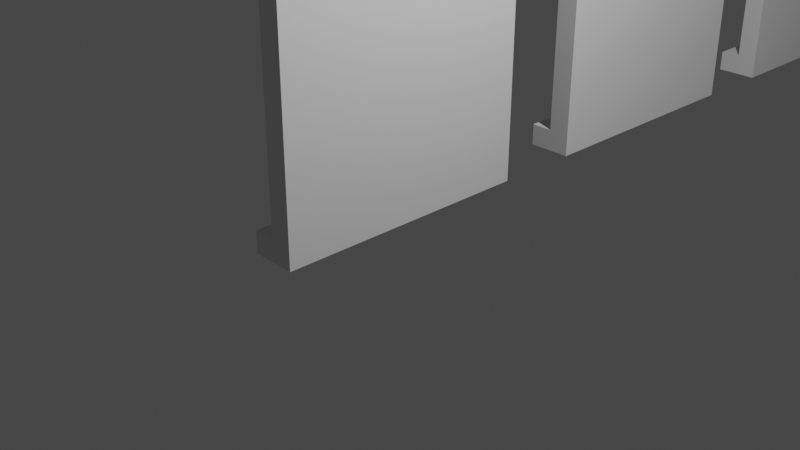 # Source: BuildingAssetsWood.blend  (saved by Blender 3.6.13; exported with 4.5.12 LTS)
import bpy
from mathutils import Matrix  # noqa: F401  (used for matrix-valued properties, if any)

bpy.ops.wm.read_factory_settings(use_empty=True)
scene = bpy.context.scene
scene.name = 'Scene'

# ---- collections
col_collection = bpy.data.collections.new('Collection'); scene.collection.children.link(col_collection)
col_blockout = bpy.data.collections.new('Blockout'); scene.collection.children.link(col_blockout)

# ---- node groups
ng_auto_smooth = bpy.data.node_groups.new('Auto Smooth', 'GeometryNodeTree')
_s = ng_auto_smooth.interface.new_socket(name='Geometry', in_out='OUTPUT', socket_type='NodeSocketGeometry')
_s = ng_auto_smooth.interface.new_socket(name='Geometry', in_out='INPUT', socket_type='NodeSocketGeometry')
_s = ng_auto_smooth.interface.new_socket(name='Angle', in_out='INPUT', socket_type='NodeSocketFloat')
_s.subtype = 'ANGLE'
_s.min_value = 0.0
_s.max_value = 3.142
ng_auto_smooth.is_modifier = True
_N = ng_auto_smooth.nodes; _L = ng_auto_smooth.links
n0 = _N.new('NodeGroupOutput'); n0.name = 'Group Output'; n0.location = (480, -100)
n1 = _N.new('NodeGroupInput'); n1.name = 'Group Input'; n1.location = (-420, -300)
n2 = _N.new('NodeGroupInput'); n2.name = 'Group Input.001'; n2.location = (-60, -100)
n3 = _N.new('GeometryNodeSetShadeSmooth'); n3.name = 'Set Shade Smooth'; n3.location = (120, -100)
n3.domain = 'EDGE'
n4 = _N.new('GeometryNodeSetShadeSmooth'); n4.name = 'Set Shade Smooth.001'; n4.location = (300, -100)
n5 = _N.new('GeometryNodeInputMeshEdgeAngle'); n5.name = 'Edge Angle'; n5.location = (-420, -220)
n6 = _N.new('GeometryNodeInputEdgeSmooth'); n6.name = 'Is Edge Smooth'; n6.location = (-60, -160)
n7 = _N.new('GeometryNodeInputShadeSmooth'); n7.name = 'Is Face Smooth'; n7.location = (-240, -340)
n8 = _N.new('FunctionNodeBooleanMath'); n8.name = 'Boolean Math'; n8.location = (-60, -220)
n9 = _N.new('FunctionNodeCompare'); n9.name = 'Compare'; n9.location = (-240, -180)
n9.operation = 'LESS_EQUAL'
_L.new(n5.outputs[0], n9.inputs[0])
_L.new(n4.outputs[0], n0.inputs[0])
_L.new(n1.outputs[1], n9.inputs[1])
_L.new(n9.outputs[0], n8.inputs[0])
_L.new(n7.outputs[0], n8.inputs[1])
_L.new(n2.outputs[0], n3.inputs[0])
_L.new(n6.outputs[0], n3.inputs[1])
_L.new(n3.outputs[0], n4.inputs[0])
_L.new(n8.outputs[0], n3.inputs[2])
n0.is_active_output = True

# ---- world
world_world = bpy.data.worlds.new('World'); scene.world = world_world
world_world.use_nodes = True; world_world.node_tree.nodes.clear()
_N = world_world.node_tree.nodes; _L = world_world.node_tree.links
n0 = _N.new('ShaderNodeOutputWorld'); n0.name = 'World Output'; n0.location = (300, 300)
n1 = _N.new('ShaderNodeBackground'); n1.name = 'Background'; n1.location = (10, 300)
n1.inputs[0].default_value = (0.05088, 0.05088, 0.05088, 1.0)
_L.new(n1.outputs[0], n0.inputs[0])
n0.is_active_output = True
world_world.color = (0.05088, 0.05088, 0.05088)
world_world.use_sun_shadow = False
world_world.sun_shadow_jitter_overblur = 0.0

# ---- cameras
cam_camera = bpy.data.cameras.new('Camera')
cam_camera.clip_end = 100.0
cam_camera.ortho_scale = 7.314

# ---- lights
light_light = bpy.data.lights.new('Light', 'POINT')
light_light.transmission_factor = 0.0
light_light.energy = 1000.0
light_light.shadow_soft_size = 0.1
light_light.shadow_maximum_resolution = 0.006
light_light.use_absolute_resolution = True

# ---- meshes
me_cube_001 = bpy.data.meshes.new('Cube.001')
me_cube_001.from_pydata([(-0.125, -1.5, -1.5), (-0.125, -1.5, 1.5), (-0.125, 1.5, -1.5), (-0.125, 1.5, 1.5), (0.125, -1.5, -1.5), (0.125, -1.5, 1.5), (0.125, 1.5, -1.5), (0.125, 1.5, 1.5)], [], [(0, 1, 3, 2), (2, 3, 7, 6), (6, 7, 5, 4), (4, 5, 1, 0), (2, 6, 4, 0), (7, 3, 1, 5)])
_uv = me_cube_001.uv_layers.new(name='UVMap')
_uv.uv.foreach_set('vector', [0.375, 0.0, 0.625, 0.0, 0.625, 0.25, 0.375, 0.25, 0.375, 0.25, 0.625, 0.25, 0.625, 0.5, 0.375, 0.5, 0.375, 0.5, 0.625, 0.5, 0.625, 0.75, 0.375, 0.75, 0.375, 0.75, 0.625, 0.75, 0.625, 1.0, 0.375, 1.0, 0.125, 0.5, 0.375, 0.5, 0.375, 0.75, 0.125, 0.75, 0.625, 0.5, 0.875, 0.5, 0.875, 0.75, 0.625, 0.75])
me_cube_001.update()
me_cube_002 = bpy.data.meshes.new('Cube.002')
me_cube_002.from_pydata([(-0.125, -1.5, -1.5), (-0.125, -1.5, 1.5), (-0.125, 1.5, -1.5), (-0.125, 1.5, 1.5), (0.125, -1.5, -1.5), (0.125, -1.5, 1.5), (0.125, 1.5, -1.5), (0.125, 1.5, 1.5)], [], [(0, 1, 3, 2), (2, 3, 7, 6), (6, 7, 5, 4), (4, 5, 1, 0), (2, 6, 4, 0), (7, 3, 1, 5)])
_uv = me_cube_002.uv_layers.new(name='UVMap')
_uv.uv.foreach_set('vector', [0.375, 0.0, 0.625, 0.0, 0.625, 0.25, 0.375, 0.25, 0.375, 0.25, 0.625, 0.25, 0.625, 0.5, 0.375, 0.5, 0.375, 0.5, 0.625, 0.5, 0.625, 0.75, 0.375, 0.75, 0.375, 0.75, 0.625, 0.75, 0.625, 1.0, 0.375, 1.0, 0.125, 0.5, 0.375, 0.5, 0.375, 0.75, 0.125, 0.75, 0.625, 0.5, 0.875, 0.5, 0.875, 0.75, 0.625, 0.75])
me_cube_002.update()
me_cube_003 = bpy.data.meshes.new('Cube.003')
me_cube_003.from_pydata([(-0.125, -1.5, -1.5), (-0.125, -1.5, 1.5), (0.125, -1.5, -1.5), (0.125, -1.5, 1.5), (-0.125, -0.987, -1.5), (-0.125, -0.987, 1.5), (0.125, -0.987, -1.5), (0.125, -0.987, 1.5), (-0.125, -1.5, 1.0), (0.125, -1.5, 1.0), (0.125, -0.987, -0.25), (0.125, -1.5, -0.25), (-0.125, 0.0, 1.5), (0.125, 0.0, 1.5), (-0.125, 0.0, 1.0), (0.125, 0.0, 1.0), (0.125, -1.5, 0.1667), (0.125, -1.5, -0.6667), (0.125, -0.987, 0.1667), (0.125, -0.987, -0.6667), (-0.125, -0.987, 0.1667), (-0.125, -0.987, -0.6667), (-0.125, -1.5, -0.6667), (-0.125, -1.5, 0.1667), (0.125, -0.987, 0.1667), (0.125, 0.0, 1.0), (0.125, -0.987, 1.5), (0.125, -1.5, 1.0), (0.125, -0.9387, 0.4242), (0.125, -0.7985, 0.6565), (0.125, -0.5801, 0.8408), (0.125, -0.305, 0.9592), (-0.125, 0.0, 1.0), (-0.125, -0.987, 0.1667), (-0.125, -1.5, 1.0), (-0.125, -0.987, 1.5), (-0.125, -0.305, 0.9592), (-0.125, -0.5801, 0.8408), (-0.125, -0.7985, 0.6565), (-0.125, -0.9387, 0.4242), (-0.125, -0.987, -0.25), (-0.125, -1.5, -0.25), (0.125, -1.5, -1.083), (0.125, -0.987, -1.083), (-0.125, -0.987, -1.083), (-0.125, -1.5, -1.083)], [], [(15, 13, 7, 26, 25), (9, 3, 1, 8), (4, 6, 2, 0), (7, 5, 1, 3), (13, 12, 5, 7), (44, 43, 6, 4), (18, 24, 27, 9, 16), (23, 8, 34, 33, 20), (20, 18, 10, 40), (27, 26, 7, 3, 9), (16, 9, 8, 23), (32, 35, 5, 12, 14), (8, 1, 5, 35, 34), (43, 19, 17, 42), (10, 18, 16, 11), (42, 17, 22, 45), (11, 16, 23, 41), (45, 22, 21, 44), (41, 23, 20, 40), (14, 15, 25, 32), (40, 10, 19, 21), (24, 28, 29, 30, 31, 25, 26, 27), (32, 36, 37, 38, 39, 33, 34, 35), (24, 33, 39, 28), (28, 39, 38, 29), (29, 38, 37, 30), (30, 37, 36, 31), (31, 36, 32, 25), (33, 24, 18, 20), (22, 41, 40, 21), (17, 11, 41, 22), (19, 10, 11, 17), (0, 45, 44, 4), (2, 42, 45, 0), (6, 43, 42, 2), (21, 19, 43, 44)])
me_cube_003.polygons.foreach_set('use_smooth', [True] * 36)
_uv = me_cube_003.uv_layers.new(name='UVMap')
_uv.uv.foreach_set('vector', [0.6, 0.625, 0.625, 0.625, 0.625, 0.6667, 0.625, 0.6667, 0.6, 0.625, 0.6, 0.75, 0.625, 0.75, 0.625, 1.0, 0.6, 1.0, 0.125, 0.6667, 0.375, 0.6667, 0.375, 0.75, 0.125, 0.75, 0.625, 0.6667, 0.875, 0.6667, 0.875, 0.75, 0.625, 0.75, 0.625, 0.625, 0.875, 0.625, 0.875, 0.6667, 0.625, 0.6667, 0.4125, 0.08333, 0.4125, 0.6667, 0.375, 0.6667, 0.375, 0.08333, 0.525, 0.6667, 0.525, 0.6667, 0.6, 0.75, 0.6, 0.75, 0.525, 0.75, 0.525, 0.0, 0.6, 0.0, 0.6, 8.133e-06, 0.525, 0.08333, 0.525, 0.08333, 0.525, 0.08333, 0.525, 0.6667, 0.4875, 0.6667, 0.4875, 0.08333, 0.6, 0.75, 0.625, 0.6667, 0.625, 0.6667, 0.625, 0.75, 0.6, 0.75, 0.525, 0.75, 0.6, 0.75, 0.6, 1.0, 0.525, 1.0, 0.6, 0.125, 0.625, 0.08333, 0.625, 0.08333, 0.625, 0.125, 0.6, 0.125, 0.6, 0.0, 0.625, 0.0, 0.625, 0.08333, 0.625, 0.08333, 0.6, 8.136e-06, 0.4125, 0.6667, 0.45, 0.6667, 0.45, 0.75, 0.4125, 0.75, 0.4875, 0.6667, 0.525, 0.6667, 0.525, 0.75, 0.4875, 0.75, 0.4125, 0.75, 0.45, 0.75, 0.45, 1.0, 0.4125, 1.0, 0.4875, 0.75, 0.525, 0.75, 0.525, 1.0, 0.4875, 1.0, 0.4125, 0.0, 0.45, 0.0, 0.45, 0.08333, 0.4125, 0.08333, 0.4875, 0.0, 0.525, 0.0, 0.525, 0.08333, 0.4875, 0.08333, 0.6, 0.125, 0.6, 0.625, 0.6, 0.625, 0.6, 0.125, 0.4875, 0.08333, 0.4875, 0.6667, 0.45, 0.6667, 0.45, 0.08333, 0.525, 0.6667, 0.5482, 0.6667, 0.5691, 0.6667, 0.5857, 0.6667, 0.5963, 0.6667, 0.6, 0.6667, 0.625, 0.6667, 0.6, 0.75, 0.6, 0.125, 0.6, 0.1121, 0.6, 0.1005, 0.6, 0.09129, 0.6, 0.08537, 0.6, 0.08333, 0.6, 8.133e-06, 0.625, 0.08333, 0.525, 0.6667, 0.525, 0.08333, 0.5482, 0.08333, 0.5482, 0.6667, 0.5482, 0.6667, 0.5482, 0.08333, 0.5691, 0.08333, 0.5691, 0.6667, 0.5691, 0.6667, 0.5691, 0.08333, 0.6, 0.1005, 0.6, 0.6495, 0.6, 0.6495, 0.6, 0.1005, 0.6, 0.1121, 0.6, 0.6379, 0.6, 0.6379, 0.6, 0.1121, 0.6, 0.125, 0.6, 0.625, 0.525, 0.08333, 0.525, 0.6667, 0.525, 0.6667, 0.525, 0.08333, 0.45, 0.0, 0.4875, 0.0, 0.4875, 0.08333, 0.45, 0.08333, 0.45, 0.75, 0.4875, 0.75, 0.4875, 1.0, 0.45, 1.0, 0.45, 0.6667, 0.4875, 0.6667, 0.4875, 0.75, 0.45, 0.75, 0.375, 0.0, 0.4125, 0.0, 0.4125, 0.08333, 0.375, 0.08333, 0.375, 0.75, 0.4125, 0.75, 0.4125, 1.0, 0.375, 1.0, 0.375, 0.6667, 0.4125, 0.6667, 0.4125, 0.75, 0.375, 0.75, 0.45, 0.08333, 0.45, 0.6667, 0.4125, 0.6667, 0.4125, 0.08333])
me_cube_003.update()
me_cube_005 = bpy.data.meshes.new('Cube.005')
me_cube_005.from_pydata([(0.125, -0.987, 0.1617), (0.125, -0.9387, 0.4192), (-0.125, -0.987, 0.1617), (-0.125, -0.9387, 0.4192), (-0.125, -0.7985, 0.6515), (-0.125, -0.5801, 0.8359), (0.125, -0.7985, 0.6515), (0.125, -0.5801, 0.8359), (0.125, -0.305, 0.9542), (0.125, 2.51e-08, 0.995), (-0.125, -0.305, 0.9542), (-0.125, 2.51e-08, 0.995), (-0.125, -0.987, -1.505), (0.125, -0.987, -1.505), (-0.125, -0.987, -1.088), (-0.125, -0.987, -0.6717), (0.125, -0.987, -1.088), (0.125, -0.987, -0.6717), (0.125, -0.987, -0.255), (-0.125, -0.987, -0.255), (0.125, -0.8625, 0.1501), (0.125, -0.8219, 0.3747), (-0.125, -0.8625, 0.1501), (-0.125, -0.8219, 0.3747), (-0.125, -0.7034, 0.5704), (-0.125, -0.5144, 0.7295), (0.125, -0.7034, 0.5704), (0.125, -0.5144, 0.7295), (0.125, -0.2717, 0.8337), (0.125, 2.51e-08, 0.8711), (-0.125, -0.2717, 0.8337), (-0.125, 2.51e-08, 0.8711), (0.125, -0.862, -1.505), (-0.125, -0.862, -1.505), (-0.125, -0.862, -1.088), (-0.125, -0.862, -0.6717), (0.125, -0.862, -1.088), (0.125, -0.862, -0.6717), (0.125, -0.862, -0.255), (-0.125, -0.862, -0.255), (0.125, -1.111, 0.1733), (0.125, -1.055, 0.4637), (-0.125, -1.111, 0.1733), (-0.125, -1.055, 0.4637), (-0.125, -0.8936, 0.7326), (-0.125, -0.6459, 0.9422), (0.125, -0.8936, 0.7326), (0.125, -0.6459, 0.9422), (0.125, -0.3383, 1.075), (0.125, 2.51e-08, 1.119), (-0.125, -0.3383, 1.075), (-0.125, 2.51e-08, 1.119), (0.125, -1.112, -1.505), (-0.125, -1.112, -1.505), (-0.125, -1.112, -1.088), (-0.125, -1.112, -0.6717), (0.125, -1.112, -1.088), (0.125, -1.112, -0.6717), (0.125, -1.112, -0.255), (-0.125, -1.112, -0.255), (0.125, 0.987, 0.1617), (0.125, 0.9387, 0.4192), (-0.125, 0.987, 0.1617), (-0.125, 0.9387, 0.4192), (-0.125, 0.7985, 0.6515), (-0.125, 0.5801, 0.8359), (0.125, 0.7985, 0.6515), (0.125, 0.5801, 0.8359), (0.125, 0.305, 0.9542), (-0.125, 0.305, 0.9542), (-0.125, 0.987, -1.505), (0.125, 0.987, -1.505), (-0.125, 0.987, -1.088), (-0.125, 0.987, -0.6717), (0.125, 0.987, -1.088), (0.125, 0.987, -0.6717), (0.125, 0.987, -0.255), (-0.125, 0.987, -0.255), (0.125, 0.8625, 0.1501), (0.125, 0.8219, 0.3747), (-0.125, 0.8625, 0.1501), (-0.125, 0.8219, 0.3747), (-0.125, 0.7034, 0.5704), (-0.125, 0.5144, 0.7295), (0.125, 0.7034, 0.5704), (0.125, 0.5144, 0.7295), (0.125, 0.2717, 0.8337), (-0.125, 0.2717, 0.8337), (0.125, 0.862, -1.505), (-0.125, 0.862, -1.505), (-0.125, 0.862, -1.088), (-0.125, 0.862, -0.6717), (0.125, 0.862, -1.088), (0.125, 0.862, -0.6717), (0.125, 0.862, -0.255), (-0.125, 0.862, -0.255), (0.125, 1.111, 0.1733), (0.125, 1.055, 0.4637), (-0.125, 1.111, 0.1733), (-0.125, 1.055, 0.4637), (-0.125, 0.8936, 0.7326), (-0.125, 0.6459, 0.9422), (0.125, 0.8936, 0.7326), (0.125, 0.6459, 0.9422), (0.125, 0.3383, 1.075), (-0.125, 0.3383, 1.075), (0.125, 1.112, -1.505), (-0.125, 1.112, -1.505), (-0.125, 1.112, -1.088), (-0.125, 1.112, -0.6717), (0.125, 1.112, -1.088), (0.125, 1.112, -0.6717), (0.125, 1.112, -0.255), (-0.125, 1.112, -0.255)], [], [(0, 1, 41, 40), (17, 18, 58, 57), (1, 6, 46, 41), (10, 5, 45, 50), (16, 17, 57, 56), (11, 10, 50, 51), (13, 16, 56, 52), (5, 4, 44, 45), (2, 19, 59, 42), (20, 22, 23, 21), (21, 23, 24, 26), (26, 24, 25, 27), (27, 25, 30, 28), (28, 30, 31, 29), (34, 36, 32, 33), (35, 37, 36, 34), (39, 38, 37, 35), (22, 20, 38, 39), (12, 14, 34, 33), (15, 19, 39, 35), (3, 4, 24, 23), (14, 15, 35, 34), (9, 8, 28, 29), (0, 18, 38, 20), (19, 2, 22, 39), (4, 5, 25, 24), (16, 13, 32, 36), (10, 11, 31, 30), (17, 16, 36, 37), (5, 10, 30, 25), (6, 1, 21, 26), (18, 17, 37, 38), (1, 0, 20, 21), (7, 6, 26, 27), (13, 12, 33, 32), (8, 7, 27, 28), (2, 3, 23, 22), (40, 41, 43, 42), (41, 46, 44, 43), (46, 47, 45, 44), (47, 48, 50, 45), (48, 49, 51, 50), (54, 53, 52, 56), (55, 54, 56, 57), (59, 55, 57, 58), (42, 59, 58, 40), (6, 7, 47, 46), (12, 13, 52, 53), (7, 8, 48, 47), (3, 2, 42, 43), (14, 12, 53, 54), (19, 15, 55, 59), (4, 3, 43, 44), (15, 14, 54, 55), (8, 9, 49, 48), (18, 0, 40, 58), (60, 96, 97, 61), (75, 111, 112, 76), (61, 97, 102, 66), (69, 105, 101, 65), (74, 110, 111, 75), (11, 51, 105, 69), (71, 106, 110, 74), (65, 101, 100, 64), (62, 98, 113, 77), (78, 79, 81, 80), (79, 84, 82, 81), (84, 85, 83, 82), (85, 86, 87, 83), (86, 29, 31, 87), (90, 89, 88, 92), (91, 90, 92, 93), (95, 91, 93, 94), (80, 95, 94, 78), (70, 89, 90, 72), (73, 91, 95, 77), (63, 81, 82, 64), (72, 90, 91, 73), (9, 29, 86, 68), (60, 78, 94, 76), (77, 95, 80, 62), (64, 82, 83, 65), (74, 92, 88, 71), (69, 87, 31, 11), (75, 93, 92, 74), (65, 83, 87, 69), (66, 84, 79, 61), (76, 94, 93, 75), (61, 79, 78, 60), (67, 85, 84, 66), (71, 88, 89, 70), (68, 86, 85, 67), (62, 80, 81, 63), (96, 98, 99, 97), (97, 99, 100, 102), (102, 100, 101, 103), (103, 101, 105, 104), (104, 105, 51, 49), (108, 110, 106, 107), (109, 111, 110, 108), (113, 112, 111, 109), (98, 96, 112, 113), (66, 102, 103, 67), (70, 107, 106, 71), (67, 103, 104, 68), (63, 99, 98, 62), (72, 108, 107, 70), (77, 113, 109, 73), (64, 100, 99, 63), (73, 109, 108, 72), (68, 104, 49, 9), (76, 112, 96, 60)])
me_cube_005.polygons.foreach_set('use_smooth', [True] * 112)
_uv = me_cube_005.uv_layers.new(name='UVMap')
_uv.uv.foreach_set('vector', [0.525, 0.6667, 0.5482, 0.6667, 0.5482, 0.6667, 0.525, 0.6667, 0.45, 0.6667, 0.4875, 0.6667, 0.4875, 0.6667, 0.45, 0.6667, 0.5482, 0.6667, 0.5691, 0.6667, 0.5691, 0.6667, 0.5482, 0.6667, 0.6, 0.1121, 0.6, 0.1005, 0.6, 0.1005, 0.6, 0.1121, 0.4125, 0.6667, 0.45, 0.6667, 0.45, 0.6667, 0.4125, 0.6667, 0.6, 0.125, 0.6, 0.1121, 0.6, 0.1121, 0.6, 0.125, 0.375, 0.6667, 0.4125, 0.6667, 0.4125, 0.6667, 0.375, 0.6667, 0.6, 0.1005, 0.5691, 0.08333, 0.5691, 0.08333, 0.6, 0.1005, 0.525, 0.08333, 0.4875, 0.08333, 0.4875, 0.08333, 0.525, 0.08333, 0.525, 0.6667, 0.525, 0.08333, 0.5482, 0.08333, 0.5482, 0.6667, 0.5482, 0.6667, 0.5482, 0.08333, 0.5691, 0.08333, 0.5691, 0.6667, 0.5691, 0.6667, 0.5691, 0.08333, 0.6, 0.1005, 0.6, 0.6495, 0.6, 0.6495, 0.6, 0.1005, 0.6, 0.1121, 0.6, 0.6379, 0.6, 0.6379, 0.6, 0.1121, 0.6, 0.125, 0.6, 0.625, 0.4125, 0.08333, 0.4125, 0.6667, 0.375, 0.6667, 0.375, 0.08333, 0.45, 0.08333, 0.45, 0.6667, 0.4125, 0.6667, 0.4125, 0.08333, 0.4875, 0.08333, 0.4875, 0.6667, 0.45, 0.6667, 0.45, 0.08333, 0.525, 0.08333, 0.525, 0.6667, 0.4875, 0.6667, 0.4875, 0.08333, 0.375, 0.08333, 0.4125, 0.08333, 0.4125, 0.08333, 0.375, 0.08333, 0.45, 0.08333, 0.4875, 0.08333, 0.4875, 0.08333, 0.45, 0.08333, 0.5482, 0.08333, 0.5691, 0.08333, 0.5691, 0.08333, 0.5482, 0.08333, 0.4125, 0.08333, 0.45, 0.08333, 0.45, 0.08333, 0.4125, 0.08333, 0.6, 0.625, 0.6, 0.6379, 0.6, 0.6379, 0.6, 0.625, 0.525, 0.6667, 0.4875, 0.6667, 0.4875, 0.6667, 0.525, 0.6667, 0.4875, 0.08333, 0.525, 0.08333, 0.525, 0.08333, 0.4875, 0.08333, 0.5691, 0.08333, 0.6, 0.1005, 0.6, 0.1005, 0.5691, 0.08333, 0.4125, 0.6667, 0.375, 0.6667, 0.375, 0.6667, 0.4125, 0.6667, 0.6, 0.1121, 0.6, 0.125, 0.6, 0.125, 0.6, 0.1121, 0.45, 0.6667, 0.4125, 0.6667, 0.4125, 0.6667, 0.45, 0.6667, 0.6, 0.1005, 0.6, 0.1121, 0.6, 0.1121, 0.6, 0.1005, 0.5691, 0.6667, 0.5482, 0.6667, 0.5482, 0.6667, 0.5691, 0.6667, 0.4875, 0.6667, 0.45, 0.6667, 0.45, 0.6667, 0.4875, 0.6667, 0.5482, 0.6667, 0.525, 0.6667, 0.525, 0.6667, 0.5482, 0.6667, 0.6, 0.6495, 0.5691, 0.6667, 0.5691, 0.6667, 0.6, 0.6495, 0.375, 0.6667, 0.375, 0.08333, 0.375, 0.08333, 0.375, 0.6667, 0.6, 0.6379, 0.6, 0.6495, 0.6, 0.6495, 0.6, 0.6379, 0.525, 0.08333, 0.5482, 0.08333, 0.5482, 0.08333, 0.525, 0.08333, 0.525, 0.6667, 0.5482, 0.6667, 0.5482, 0.08333, 0.525, 0.08333, 0.5482, 0.6667, 0.5691, 0.6667, 0.5691, 0.08333, 0.5482, 0.08333, 0.5691, 0.6667, 0.6, 0.6495, 0.6, 0.1005, 0.5691, 0.08333, 0.6, 0.6495, 0.6, 0.6379, 0.6, 0.1121, 0.6, 0.1005, 0.6, 0.6379, 0.6, 0.625, 0.6, 0.125, 0.6, 0.1121, 0.4125, 0.08333, 0.375, 0.08333, 0.375, 0.6667, 0.4125, 0.6667, 0.45, 0.08333, 0.4125, 0.08333, 0.4125, 0.6667, 0.45, 0.6667, 0.4875, 0.08333, 0.45, 0.08333, 0.45, 0.6667, 0.4875, 0.6667, 0.525, 0.08333, 0.4875, 0.08333, 0.4875, 0.6667, 0.525, 0.6667, 0.5691, 0.6667, 0.6, 0.6495, 0.6, 0.6495, 0.5691, 0.6667, 0.375, 0.08333, 0.375, 0.6667, 0.375, 0.6667, 0.375, 0.08333, 0.6, 0.6495, 0.6, 0.6379, 0.6, 0.6379, 0.6, 0.6495, 0.5482, 0.08333, 0.525, 0.08333, 0.525, 0.08333, 0.5482, 0.08333, 0.4125, 0.08333, 0.375, 0.08333, 0.375, 0.08333, 0.4125, 0.08333, 0.4875, 0.08333, 0.45, 0.08333, 0.45, 0.08333, 0.4875, 0.08333, 0.5691, 0.08333, 0.5482, 0.08333, 0.5482, 0.08333, 0.5691, 0.08333, 0.45, 0.08333, 0.4125, 0.08333, 0.4125, 0.08333, 0.45, 0.08333, 0.6, 0.6379, 0.6, 0.625, 0.6, 0.625, 0.6, 0.6379, 0.4875, 0.6667, 0.525, 0.6667, 0.525, 0.6667, 0.4875, 0.6667, 0.525, 0.6667, 0.525, 0.6667, 0.5482, 0.6667, 0.5482, 0.6667, 0.45, 0.6667, 0.45, 0.6667, 0.4875, 0.6667, 0.4875, 0.6667, 0.5482, 0.6667, 0.5482, 0.6667, 0.5691, 0.6667, 0.5691, 0.6667, 0.6, 0.1121, 0.6, 0.1121, 0.6, 0.1005, 0.6, 0.1005, 0.4125, 0.6667, 0.4125, 0.6667, 0.45, 0.6667, 0.45, 0.6667, 0.6, 0.125, 0.6, 0.125, 0.6, 0.1121, 0.6, 0.1121, 0.375, 0.6667, 0.375, 0.6667, 0.4125, 0.6667, 0.4125, 0.6667, 0.6, 0.1005, 0.6, 0.1005, 0.5691, 0.08333, 0.5691, 0.08333, 0.525, 0.08333, 0.525, 0.08333, 0.4875, 0.08333, 0.4875, 0.08333, 0.525, 0.6667, 0.5482, 0.6667, 0.5482, 0.08333, 0.525, 0.08333, 0.5482, 0.6667, 0.5691, 0.6667, 0.5691, 0.08333, 0.5482, 0.08333, 0.5691, 0.6667, 0.6, 0.6495, 0.6, 0.1005, 0.5691, 0.08333, 0.6, 0.6495, 0.6, 0.6379, 0.6, 0.1121, 0.6, 0.1005, 0.6, 0.6379, 0.6, 0.625, 0.6, 0.125, 0.6, 0.1121, 0.4125, 0.08333, 0.375, 0.08333, 0.375, 0.6667, 0.4125, 0.6667, 0.45, 0.08333, 0.4125, 0.08333, 0.4125, 0.6667, 0.45, 0.6667, 0.4875, 0.08333, 0.45, 0.08333, 0.45, 0.6667, 0.4875, 0.6667, 0.525, 0.08333, 0.4875, 0.08333, 0.4875, 0.6667, 0.525, 0.6667, 0.375, 0.08333, 0.375, 0.08333, 0.4125, 0.08333, 0.4125, 0.08333, 0.45, 0.08333, 0.45, 0.08333, 0.4875, 0.08333, 0.4875, 0.08333, 0.5482, 0.08333, 0.5482, 0.08333, 0.5691, 0.08333, 0.5691, 0.08333, 0.4125, 0.08333, 0.4125, 0.08333, 0.45, 0.08333, 0.45, 0.08333, 0.6, 0.625, 0.6, 0.625, 0.6, 0.6379, 0.6, 0.6379, 0.525, 0.6667, 0.525, 0.6667, 0.4875, 0.6667, 0.4875, 0.6667, 0.4875, 0.08333, 0.4875, 0.08333, 0.525, 0.08333, 0.525, 0.08333, 0.5691, 0.08333, 0.5691, 0.08333, 0.6, 0.1005, 0.6, 0.1005, 0.4125, 0.6667, 0.4125, 0.6667, 0.375, 0.6667, 0.375, 0.6667, 0.6, 0.1121, 0.6, 0.1121, 0.6, 0.125, 0.6, 0.125, 0.45, 0.6667, 0.45, 0.6667, 0.4125, 0.6667, 0.4125, 0.6667, 0.6, 0.1005, 0.6, 0.1005, 0.6, 0.1121, 0.6, 0.1121, 0.5691, 0.6667, 0.5691, 0.6667, 0.5482, 0.6667, 0.5482, 0.6667, 0.4875, 0.6667, 0.4875, 0.6667, 0.45, 0.6667, 0.45, 0.6667, 0.5482, 0.6667, 0.5482, 0.6667, 0.525, 0.6667, 0.525, 0.6667, 0.6, 0.6495, 0.6, 0.6495, 0.5691, 0.6667, 0.5691, 0.6667, 0.375, 0.6667, 0.375, 0.6667, 0.375, 0.08333, 0.375, 0.08333, 0.6, 0.6379, 0.6, 0.6379, 0.6, 0.6495, 0.6, 0.6495, 0.525, 0.08333, 0.525, 0.08333, 0.5482, 0.08333, 0.5482, 0.08333, 0.525, 0.6667, 0.525, 0.08333, 0.5482, 0.08333, 0.5482, 0.6667, 0.5482, 0.6667, 0.5482, 0.08333, 0.5691, 0.08333, 0.5691, 0.6667, 0.5691, 0.6667, 0.5691, 0.08333, 0.6, 0.1005, 0.6, 0.6495, 0.6, 0.6495, 0.6, 0.1005, 0.6, 0.1121, 0.6, 0.6379, 0.6, 0.6379, 0.6, 0.1121, 0.6, 0.125, 0.6, 0.625, 0.4125, 0.08333, 0.4125, 0.6667, 0.375, 0.6667, 0.375, 0.08333, 0.45, 0.08333, 0.45, 0.6667, 0.4125, 0.6667, 0.4125, 0.08333, 0.4875, 0.08333, 0.4875, 0.6667, 0.45, 0.6667, 0.45, 0.08333, 0.525, 0.08333, 0.525, 0.6667, 0.4875, 0.6667, 0.4875, 0.08333, 0.5691, 0.6667, 0.5691, 0.6667, 0.6, 0.6495, 0.6, 0.6495, 0.375, 0.08333, 0.375, 0.08333, 0.375, 0.6667, 0.375, 0.6667, 0.6, 0.6495, 0.6, 0.6495, 0.6, 0.6379, 0.6, 0.6379, 0.5482, 0.08333, 0.5482, 0.08333, 0.525, 0.08333, 0.525, 0.08333, 0.4125, 0.08333, 0.4125, 0.08333, 0.375, 0.08333, 0.375, 0.08333, 0.4875, 0.08333, 0.4875, 0.08333, 0.45, 0.08333, 0.45, 0.08333, 0.5691, 0.08333, 0.5691, 0.08333, 0.5482, 0.08333, 0.5482, 0.08333, 0.45, 0.08333, 0.45, 0.08333, 0.4125, 0.08333, 0.4125, 0.08333, 0.6, 0.6379, 0.6, 0.6379, 0.6, 0.625, 0.6, 0.625, 0.4875, 0.6667, 0.4875, 0.6667, 0.525, 0.6667, 0.525, 0.6667])
me_cube_005.update()
me_cube_006 = bpy.data.meshes.new('Cube.006')
me_cube_006.from_pydata([(-0.125, -1.5, -1.5), (-0.125, -1.5, 1.5), (0.125, -1.5, -1.5), (0.125, -1.5, 1.5), (0.125, 0.0, 1.0), (-0.125, 0.0, 1.0), (-0.125, -0.5, 1.0), (-0.125, -1.0, -1.5), (-0.125, -0.5, 1.5), (0.125, -0.5, 1.0), (0.125, -1.0, -1.5), (0.125, -1.5, 1.0), (-0.125, -1.5, 1.0), (0.125, -0.5, 1.5), (-0.125, 0.0, 1.5), (0.125, 0.0, 1.5)], [], [(9, 13, 3, 11), (11, 3, 1, 12), (7, 10, 2, 0), (13, 8, 1, 3), (15, 14, 8, 13), (7, 6, 9, 10), (10, 9, 11, 2), (4, 15, 13, 9), (12, 1, 8, 6), (2, 11, 12, 0), (6, 8, 14, 5), (0, 12, 6, 7), (4, 9, 6, 5)])
_uv = me_cube_006.uv_layers.new(name='UVMap')
_uv.uv.foreach_set('vector', [0.6, 0.6667, 0.625, 0.6667, 0.625, 0.75, 0.6, 0.75, 0.6, 0.75, 0.625, 0.75, 0.625, 1.0, 0.6, 1.0, 0.125, 0.6667, 0.375, 0.6667, 0.375, 0.75, 0.125, 0.75, 0.625, 0.6667, 0.875, 0.6667, 0.875, 0.75, 0.625, 0.75, 0.625, 0.625, 0.875, 0.625, 0.875, 0.6667, 0.625, 0.6667, 0.375, 0.08333, 0.6, 0.08333, 0.6, 0.6667, 0.375, 0.6667, 0.375, 0.6667, 0.6, 0.6667, 0.6, 0.75, 0.375, 0.75, 0.6, 0.625, 0.625, 0.625, 0.625, 0.6667, 0.6, 0.6667, 0.6, 0.0, 0.625, 0.0, 0.625, 0.08333, 0.6, 0.08333, 0.375, 0.75, 0.6, 0.75, 0.6, 1.0, 0.375, 1.0, 0.6, 0.08333, 0.625, 0.08333, 0.625, 0.125, 0.6, 0.125, 0.375, 0.0, 0.6, 0.0, 0.6, 0.08333, 0.375, 0.08333, 0.6, 0.625, 0.6, 0.6667, 0.6, 0.08333, 0.6, 0.125])
me_cube_006.update()
me_cube_007 = bpy.data.meshes.new('Cube.007')
me_cube_007.from_pydata([(0.125, 0.0, 0.0), (0.125, -0.5, 0.0), (-0.125, 0.0, 0.0), (-0.125, -0.5, 0.0), (0.125, 0.0, 0.125), (0.125, -0.5, 0.125), (-0.125, 0.0, 0.125), (-0.125, -0.5, 0.125), (0.125, 0.0, -0.125), (0.125, -0.5, -0.125), (-0.125, 0.0, -0.125), (-0.125, -0.5, -0.125)], [], [(2, 3, 11, 10), (4, 5, 7, 6), (1, 3, 7, 5), (2, 0, 4, 6), (3, 2, 6, 7), (0, 1, 5, 4), (8, 10, 11, 9), (1, 0, 8, 9), (3, 1, 9, 11), (0, 2, 10, 8)])
_uv = me_cube_007.uv_layers.new(name='UVMap')
_uv.uv.foreach_set('vector', [0.6, 0.125, 0.6, 0.08333, 0.6, 0.08333, 0.6, 0.125, 0.6, 0.625, 0.6, 0.6667, 0.6, 0.08333, 0.6, 0.125, 0.6, 0.6667, 0.6, 0.08333, 0.6, 0.08333, 0.6, 0.6667, 0.6, 0.125, 0.6, 0.625, 0.6, 0.625, 0.6, 0.125, 0.6, 0.08333, 0.6, 0.125, 0.6, 0.125, 0.6, 0.08333, 0.6, 0.625, 0.6, 0.6667, 0.6, 0.6667, 0.6, 0.625, 0.6, 0.625, 0.6, 0.125, 0.6, 0.08333, 0.6, 0.6667, 0.6, 0.6667, 0.6, 0.625, 0.6, 0.625, 0.6, 0.6667, 0.6, 0.08333, 0.6, 0.6667, 0.6, 0.6667, 0.6, 0.08333, 0.6, 0.625, 0.6, 0.125, 0.6, 0.125, 0.6, 0.625])
me_cube_007.update()
me_cube_008 = bpy.data.meshes.new('Cube.008')
me_cube_008.from_pydata([(-0.125, -0.5, 0.875), (-0.125, -1.0, -1.5), (0.125, -0.5, 0.875), (0.125, -1.0, -1.5), (-0.125, -0.3774, 0.875), (-0.125, -0.8774, -1.5), (0.125, -0.3774, 0.875), (0.125, -0.8774, -1.5), (-0.125, -0.6226, 0.875), (-0.125, -1.123, -1.5), (0.125, -0.6226, 0.875), (0.125, -1.123, -1.5)], [], [(1, 3, 11, 9), (5, 4, 6, 7), (3, 1, 5, 7), (0, 2, 6, 4), (2, 3, 7, 6), (1, 0, 4, 5), (9, 11, 10, 8), (2, 0, 8, 10), (3, 2, 10, 11), (0, 1, 9, 8)])
_uv = me_cube_008.uv_layers.new(name='UVMap')
_uv.uv.foreach_set('vector', [0.375, 0.08333, 0.375, 0.6667, 0.375, 0.6667, 0.375, 0.08333, 0.375, 0.08333, 0.6, 0.08333, 0.6, 0.6667, 0.375, 0.6667, 0.375, 0.6667, 0.375, 0.08333, 0.375, 0.08333, 0.375, 0.6667, 0.6, 0.08333, 0.6, 0.6667, 0.6, 0.6667, 0.6, 0.08333, 0.6, 0.6667, 0.375, 0.6667, 0.375, 0.6667, 0.6, 0.6667, 0.375, 0.08333, 0.6, 0.08333, 0.6, 0.08333, 0.375, 0.08333, 0.375, 0.08333, 0.375, 0.6667, 0.6, 0.6667, 0.6, 0.08333, 0.6, 0.6667, 0.6, 0.08333, 0.6, 0.08333, 0.6, 0.6667, 0.375, 0.6667, 0.6, 0.6667, 0.6, 0.6667, 0.375, 0.6667, 0.6, 0.08333, 0.375, 0.08333, 0.375, 0.08333, 0.6, 0.08333])
me_cube_008.update()
me_cube_009 = bpy.data.meshes.new('Cube.009')
me_cube_009.from_pydata([(-0.125, -1.5, -1.5), (-0.125, -1.5, 1.5), (0.125, -1.5, -1.5), (0.125, -1.5, 1.5), (0.125, 0.0, 1.0), (-0.125, 0.0, 1.0), (-0.125, -1.0, 1.0), (-0.125, -1.0, -1.5), (-0.125, -1.0, 1.5), (0.125, -1.0, 1.0), (0.125, -1.0, -1.5), (0.125, -1.5, 1.0), (-0.125, -1.5, 1.0), (0.125, -1.0, 1.5), (-0.125, 0.0, 1.5), (0.125, 0.0, 1.5)], [], [(9, 13, 3, 11), (11, 3, 1, 12), (7, 10, 2, 0), (13, 8, 1, 3), (15, 14, 8, 13), (7, 6, 9, 10), (10, 9, 11, 2), (4, 15, 13, 9), (12, 1, 8, 6), (2, 11, 12, 0), (6, 8, 14, 5), (0, 12, 6, 7), (4, 9, 6, 5)])
_uv = me_cube_009.uv_layers.new(name='UVMap')
_uv.uv.foreach_set('vector', [0.6, 0.6667, 0.625, 0.6667, 0.625, 0.75, 0.6, 0.75, 0.6, 0.75, 0.625, 0.75, 0.625, 1.0, 0.6, 1.0, 0.125, 0.6667, 0.375, 0.6667, 0.375, 0.75, 0.125, 0.75, 0.625, 0.6667, 0.875, 0.6667, 0.875, 0.75, 0.625, 0.75, 0.625, 0.625, 0.875, 0.625, 0.875, 0.6667, 0.625, 0.6667, 0.375, 0.08333, 0.6, 0.08333, 0.6, 0.6667, 0.375, 0.6667, 0.375, 0.6667, 0.6, 0.6667, 0.6, 0.75, 0.375, 0.75, 0.6, 0.625, 0.625, 0.625, 0.625, 0.6667, 0.6, 0.6667, 0.6, 0.0, 0.625, 0.0, 0.625, 0.08333, 0.6, 0.08333, 0.375, 0.75, 0.6, 0.75, 0.6, 1.0, 0.375, 1.0, 0.6, 0.08333, 0.625, 0.08333, 0.625, 0.125, 0.6, 0.125, 0.375, 0.0, 0.6, 0.0, 0.6, 0.08333, 0.375, 0.08333, 0.6, 0.625, 0.6, 0.6667, 0.6, 0.08333, 0.6, 0.125])
me_cube_009.update()
me_cube_012 = bpy.data.meshes.new('Cube.012')
me_cube_012.from_pydata([(0.125, 0.0, 1.125), (0.125, -1.125, 1.125), (-0.125, 0.0, 1.125), (-0.125, -1.125, 1.125), (0.125, 0.0, 0.875), (0.125, -1.125, 0.875), (-0.125, 0.0, 0.875), (-0.125, -1.125, 0.875)], [], [(0, 2, 3, 1), (4, 5, 7, 6), (2, 0, 4, 6), (3, 2, 6, 7), (0, 1, 5, 4), (1, 3, 7, 5)])
_uv = me_cube_012.uv_layers.new(name='UVMap')
_uv.uv.foreach_set('vector', [0.6, 0.625, 0.6, 0.125, 0.6, 0.08333, 0.6, 0.6667, 0.6, 0.625, 0.6, 0.6667, 0.6, 0.08333, 0.6, 0.125, 0.6, 0.125, 0.6, 0.625, 0.6, 0.625, 0.6, 0.125, 0.6, 0.08333, 0.6, 0.125, 0.6, 0.125, 0.6, 0.08333, 0.6, 0.625, 0.6, 0.6667, 0.6, 0.6667, 0.6, 0.625, 0.6, 0.6667, 0.6, 0.08333, 0.6, 0.08333, 0.6, 0.6667])
me_cube_012.update()
me_cube_013 = bpy.data.meshes.new('Cube.013')
me_cube_013.from_pydata([(-0.125, -1.0, 0.875), (-0.125, -1.0, -1.5), (0.125, -1.0, 0.875), (0.125, -1.0, -1.5), (-0.125, -0.875, 0.875), (-0.125, -0.875, -1.5), (0.125, -0.875, 0.875), (0.125, -0.875, -1.5), (-0.125, -1.125, 0.875), (-0.125, -1.125, -1.5), (0.125, -1.125, 0.875), (0.125, -1.125, -1.5)], [], [(3, 2, 10, 11), (5, 4, 6, 7), (3, 1, 5, 7), (0, 2, 6, 4), (2, 3, 7, 6), (1, 0, 4, 5), (9, 11, 10, 8), (0, 1, 9, 8), (1, 3, 11, 9), (2, 0, 8, 10)])
_uv = me_cube_013.uv_layers.new(name='UVMap')
_uv.uv.foreach_set('vector', [0.375, 0.6667, 0.6, 0.6667, 0.6, 0.6667, 0.375, 0.6667, 0.375, 0.08333, 0.6, 0.08333, 0.6, 0.6667, 0.375, 0.6667, 0.375, 0.6667, 0.375, 0.08333, 0.375, 0.08333, 0.375, 0.6667, 0.6, 0.08333, 0.6, 0.6667, 0.6, 0.6667, 0.6, 0.08333, 0.6, 0.6667, 0.375, 0.6667, 0.375, 0.6667, 0.6, 0.6667, 0.375, 0.08333, 0.6, 0.08333, 0.6, 0.08333, 0.375, 0.08333, 0.375, 0.08333, 0.375, 0.6667, 0.6, 0.6667, 0.6, 0.08333, 0.6, 0.08333, 0.375, 0.08333, 0.375, 0.08333, 0.6, 0.08333, 0.375, 0.08333, 0.375, 0.6667, 0.375, 0.6667, 0.375, 0.08333, 0.6, 0.6667, 0.6, 0.08333, 0.6, 0.08333, 0.6, 0.6667])
me_cube_013.update()
me_cube_014 = bpy.data.meshes.new('Cube.014')
me_cube_014.from_pydata([(-0.125, -1.5, -1.5), (-0.125, -1.5, 1.5), (-0.125, 1.5, -1.5), (-0.125, 1.5, 1.5), (0.125, -1.5, -1.5), (0.125, -1.5, 1.5), (0.125, 1.5, -1.5), (0.125, 1.5, 1.5)], [], [(0, 1, 3, 2), (2, 3, 7, 6), (6, 7, 5, 4), (4, 5, 1, 0), (2, 6, 4, 0), (7, 3, 1, 5)])
_uv = me_cube_014.uv_layers.new(name='UVMap')
_uv.uv.foreach_set('vector', [0.375, 0.0, 0.625, 0.0, 0.625, 0.25, 0.375, 0.25, 0.375, 0.25, 0.625, 0.25, 0.625, 0.5, 0.375, 0.5, 0.375, 0.5, 0.625, 0.5, 0.625, 0.75, 0.375, 0.75, 0.375, 0.75, 0.625, 0.75, 0.625, 1.0, 0.375, 1.0, 0.125, 0.5, 0.375, 0.5, 0.375, 0.75, 0.125, 0.75, 0.625, 0.5, 0.875, 0.5, 0.875, 0.75, 0.625, 0.75])
me_cube_014.update()
me_cube_015 = bpy.data.meshes.new('Cube.015')
me_cube_015.from_pydata([(-0.125, -1.5, -0.15), (-0.125, -1.5, 0.15), (-0.125, 1.5, -0.15), (-0.125, 1.5, 0.15), (0.125, -1.5, -0.15), (0.125, -1.5, 0.15), (0.125, 1.5, -0.15), (0.125, 1.5, 0.15)], [], [(0, 1, 3, 2), (2, 3, 7, 6), (6, 7, 5, 4), (4, 5, 1, 0), (2, 6, 4, 0), (7, 3, 1, 5)])
_uv = me_cube_015.uv_layers.new(name='UVMap')
_uv.uv.foreach_set('vector', [0.375, 0.0, 0.625, 0.0, 0.625, 0.25, 0.375, 0.25, 0.375, 0.25, 0.625, 0.25, 0.625, 0.5, 0.375, 0.5, 0.375, 0.5, 0.625, 0.5, 0.625, 0.75, 0.375, 0.75, 0.375, 0.75, 0.625, 0.75, 0.625, 1.0, 0.375, 1.0, 0.125, 0.5, 0.375, 0.5, 0.375, 0.75, 0.125, 0.75, 0.625, 0.5, 0.875, 0.5, 0.875, 0.75, 0.625, 0.75])
me_cube_015.update()
me_cube_016 = bpy.data.meshes.new('Cube.016')
me_cube_016.from_pydata([(-0.125, -1.5, -0.15), (-0.125, -1.5, 0.15), (-0.125, 1.5, -0.15), (-0.125, 1.5, 0.15), (0.125, -1.5, -0.15), (0.125, -1.5, 0.15), (0.125, 1.5, -0.15), (0.125, 1.5, 0.15)], [], [(0, 1, 3, 2), (2, 3, 7, 6), (6, 7, 5, 4), (4, 5, 1, 0), (2, 6, 4, 0), (7, 3, 1, 5)])
_uv = me_cube_016.uv_layers.new(name='UVMap')
_uv.uv.foreach_set('vector', [0.375, 0.0, 0.625, 0.0, 0.625, 0.25, 0.375, 0.25, 0.375, 0.25, 0.625, 0.25, 0.625, 0.5, 0.375, 0.5, 0.375, 0.5, 0.625, 0.5, 0.625, 0.75, 0.375, 0.75, 0.375, 0.75, 0.625, 0.75, 0.625, 1.0, 0.375, 1.0, 0.125, 0.5, 0.375, 0.5, 0.375, 0.75, 0.125, 0.75, 0.625, 0.5, 0.875, 0.5, 0.875, 0.75, 0.625, 0.75])
me_cube_016.update()
me_cube_019 = bpy.data.meshes.new('Cube.019')
me_cube_019.from_pydata([(-0.125, -1.5, -0.15), (-0.125, -1.5, 0.15), (-0.125, 1.5, -0.15), (-0.125, 1.5, 0.15), (0.125, -1.5, -0.15), (0.125, -1.5, 0.15), (0.125, 1.5, -0.15), (0.125, 1.5, 0.15)], [], [(0, 1, 3, 2), (2, 3, 7, 6), (6, 7, 5, 4), (4, 5, 1, 0), (2, 6, 4, 0), (7, 3, 1, 5)])
_uv = me_cube_019.uv_layers.new(name='UVMap')
_uv.uv.foreach_set('vector', [0.375, 0.0, 0.625, 0.0, 0.625, 0.25, 0.375, 0.25, 0.375, 0.25, 0.625, 0.25, 0.625, 0.5, 0.375, 0.5, 0.375, 0.5, 0.625, 0.5, 0.625, 0.75, 0.375, 0.75, 0.375, 0.75, 0.625, 0.75, 0.625, 1.0, 0.375, 1.0, 0.125, 0.5, 0.375, 0.5, 0.375, 0.75, 0.125, 0.75, 0.625, 0.5, 0.875, 0.5, 0.875, 0.75, 0.625, 0.75])
me_cube_019.update()
me_cube_020 = bpy.data.meshes.new('Cube.020')
me_cube_020.from_pydata([(-0.125, -1.5, -0.15), (-0.125, -1.5, 0.15), (-0.125, 1.5, -0.15), (-0.125, 1.5, 0.15), (0.125, -1.5, -0.15), (0.125, -1.5, 0.15), (0.125, 1.5, -0.15), (0.125, 1.5, 0.15)], [], [(0, 1, 3, 2), (2, 3, 7, 6), (6, 7, 5, 4), (4, 5, 1, 0), (2, 6, 4, 0), (7, 3, 1, 5)])
_uv = me_cube_020.uv_layers.new(name='UVMap')
_uv.uv.foreach_set('vector', [0.375, 0.0, 0.625, 0.0, 0.625, 0.25, 0.375, 0.25, 0.375, 0.25, 0.625, 0.25, 0.625, 0.5, 0.375, 0.5, 0.375, 0.5, 0.625, 0.5, 0.625, 0.75, 0.375, 0.75, 0.375, 0.75, 0.625, 0.75, 0.625, 1.0, 0.375, 1.0, 0.125, 0.5, 0.375, 0.5, 0.375, 0.75, 0.125, 0.75, 0.625, 0.5, 0.875, 0.5, 0.875, 0.75, 0.625, 0.75])
me_cube_020.update()
me_cube_021 = bpy.data.meshes.new('Cube.021')
me_cube_021.from_pydata([(-0.125, -1.5, -1.5), (-0.125, -1.5, 1.5), (-0.125, 1.5, -1.5), (-0.125, 1.5, 1.5), (0.125, -1.5, -1.5), (0.125, -1.5, 1.5), (0.125, 1.5, -1.5), (0.125, 1.5, 1.5)], [], [(0, 1, 3, 2), (2, 3, 7, 6), (6, 7, 5, 4), (4, 5, 1, 0), (2, 6, 4, 0), (7, 3, 1, 5)])
_uv = me_cube_021.uv_layers.new(name='UVMap')
_uv.uv.foreach_set('vector', [0.375, 0.0, 0.625, 0.0, 0.625, 0.25, 0.375, 0.25, 0.375, 0.25, 0.625, 0.25, 0.625, 0.5, 0.375, 0.5, 0.375, 0.5, 0.625, 0.5, 0.625, 0.75, 0.375, 0.75, 0.375, 0.75, 0.625, 0.75, 0.625, 1.0, 0.375, 1.0, 0.125, 0.5, 0.375, 0.5, 0.375, 0.75, 0.125, 0.75, 0.625, 0.5, 0.875, 0.5, 0.875, 0.75, 0.625, 0.75])
me_cube_021.update()
me_cube_022 = bpy.data.meshes.new('Cube.022')
me_cube_022.from_pydata([(-0.125, -1.5, -0.15), (-0.125, -1.5, 0.15), (-0.125, 1.5, -0.15), (-0.125, 1.5, 0.15), (0.125, -1.5, -0.15), (0.125, -1.5, 0.15), (0.125, 1.5, -0.15), (0.125, 1.5, 0.15)], [], [(0, 1, 3, 2), (2, 3, 7, 6), (6, 7, 5, 4), (4, 5, 1, 0), (2, 6, 4, 0), (7, 3, 1, 5)])
_uv = me_cube_022.uv_layers.new(name='UVMap')
_uv.uv.foreach_set('vector', [0.375, 0.0, 0.625, 0.0, 0.625, 0.25, 0.375, 0.25, 0.375, 0.25, 0.625, 0.25, 0.625, 0.5, 0.375, 0.5, 0.375, 0.5, 0.625, 0.5, 0.625, 0.75, 0.375, 0.75, 0.375, 0.75, 0.625, 0.75, 0.625, 1.0, 0.375, 1.0, 0.125, 0.5, 0.375, 0.5, 0.375, 0.75, 0.125, 0.75, 0.625, 0.5, 0.875, 0.5, 0.875, 0.75, 0.625, 0.75])
me_cube_022.update()
me_cube_023 = bpy.data.meshes.new('Cube.023')
me_cube_023.from_pydata([(-0.125, -1.5, -0.15), (-0.125, -1.5, 0.15), (-0.125, 1.5, -0.15), (-0.125, 1.5, 0.15), (0.125, -1.5, -0.15), (0.125, -1.5, 0.15), (0.125, 1.5, -0.15), (0.125, 1.5, 0.15)], [], [(0, 1, 3, 2), (2, 3, 7, 6), (6, 7, 5, 4), (4, 5, 1, 0), (2, 6, 4, 0), (7, 3, 1, 5)])
_uv = me_cube_023.uv_layers.new(name='UVMap')
_uv.uv.foreach_set('vector', [0.375, 0.0, 0.625, 0.0, 0.625, 0.25, 0.375, 0.25, 0.375, 0.25, 0.625, 0.25, 0.625, 0.5, 0.375, 0.5, 0.375, 0.5, 0.625, 0.5, 0.625, 0.75, 0.375, 0.75, 0.375, 0.75, 0.625, 0.75, 0.625, 1.0, 0.375, 1.0, 0.125, 0.5, 0.375, 0.5, 0.375, 0.75, 0.125, 0.75, 0.625, 0.5, 0.875, 0.5, 0.875, 0.75, 0.625, 0.75])
me_cube_023.update()
me_cube_024 = bpy.data.meshes.new('Cube.024')
me_cube_024.from_pydata([(-0.125, -1.5, -0.15), (-0.125, -1.5, 0.15), (-0.125, 1.5, -0.15), (-0.125, 1.5, 0.15), (0.125, -1.5, -0.15), (0.125, -1.5, 0.15), (0.125, 1.5, -0.15), (0.125, 1.5, 0.15)], [], [(0, 1, 3, 2), (2, 3, 7, 6), (6, 7, 5, 4), (4, 5, 1, 0), (2, 6, 4, 0), (7, 3, 1, 5)])
_uv = me_cube_024.uv_layers.new(name='UVMap')
_uv.uv.foreach_set('vector', [0.375, 0.0, 0.625, 0.0, 0.625, 0.25, 0.375, 0.25, 0.375, 0.25, 0.625, 0.25, 0.625, 0.5, 0.375, 0.5, 0.375, 0.5, 0.625, 0.5, 0.625, 0.75, 0.375, 0.75, 0.375, 0.75, 0.625, 0.75, 0.625, 1.0, 0.375, 1.0, 0.125, 0.5, 0.375, 0.5, 0.375, 0.75, 0.125, 0.75, 0.625, 0.5, 0.875, 0.5, 0.875, 0.75, 0.625, 0.75])
me_cube_024.update()
me_cube_025 = bpy.data.meshes.new('Cube.025')
me_cube_025.from_pydata([(-0.125, -1.5, -1.5), (-0.125, -1.5, 1.5), (-0.125, 1.5, -1.5), (-0.125, 1.5, 1.5), (0.125, -1.5, -1.5), (0.125, -1.5, 1.5), (0.125, 1.5, -1.5), (0.125, 1.5, 1.5)], [], [(0, 1, 3, 2), (2, 3, 7, 6), (6, 7, 5, 4), (4, 5, 1, 0), (2, 6, 4, 0), (7, 3, 1, 5)])
_uv = me_cube_025.uv_layers.new(name='UVMap')
_uv.uv.foreach_set('vector', [0.375, 0.0, 0.625, 0.0, 0.625, 0.25, 0.375, 0.25, 0.375, 0.25, 0.625, 0.25, 0.625, 0.5, 0.375, 0.5, 0.375, 0.5, 0.625, 0.5, 0.625, 0.75, 0.375, 0.75, 0.375, 0.75, 0.625, 0.75, 0.625, 1.0, 0.375, 1.0, 0.125, 0.5, 0.375, 0.5, 0.375, 0.75, 0.125, 0.75, 0.625, 0.5, 0.875, 0.5, 0.875, 0.75, 0.625, 0.75])
me_cube_025.update()
me_cube_026 = bpy.data.meshes.new('Cube.026')
me_cube_026.from_pydata([(-0.125, -1.5, -0.15), (-0.125, -1.5, 0.15), (-0.125, 1.5, -0.15), (-0.125, 1.5, 0.15), (0.125, -1.5, -0.15), (0.125, -1.5, 0.15), (0.125, 1.5, -0.15), (0.125, 1.5, 0.15)], [], [(0, 1, 3, 2), (2, 3, 7, 6), (6, 7, 5, 4), (4, 5, 1, 0), (2, 6, 4, 0), (7, 3, 1, 5)])
_uv = me_cube_026.uv_layers.new(name='UVMap')
_uv.uv.foreach_set('vector', [0.375, 0.0, 0.625, 0.0, 0.625, 0.25, 0.375, 0.25, 0.375, 0.25, 0.625, 0.25, 0.625, 0.5, 0.375, 0.5, 0.375, 0.5, 0.625, 0.5, 0.625, 0.75, 0.375, 0.75, 0.375, 0.75, 0.625, 0.75, 0.625, 1.0, 0.375, 1.0, 0.125, 0.5, 0.375, 0.5, 0.375, 0.75, 0.125, 0.75, 0.625, 0.5, 0.875, 0.5, 0.875, 0.75, 0.625, 0.75])
me_cube_026.update()
me_cube_027 = bpy.data.meshes.new('Cube.027')
me_cube_027.from_pydata([(-0.125, -1.5, -0.15), (-0.125, -1.5, 0.15), (-0.125, 1.5, -0.15), (-0.125, 1.5, 0.15), (0.125, -1.5, -0.15), (0.125, -1.5, 0.15), (0.125, 1.5, -0.15), (0.125, 1.5, 0.15)], [], [(0, 1, 3, 2), (2, 3, 7, 6), (6, 7, 5, 4), (4, 5, 1, 0), (2, 6, 4, 0), (7, 3, 1, 5)])
_uv = me_cube_027.uv_layers.new(name='UVMap')
_uv.uv.foreach_set('vector', [0.375, 0.0, 0.625, 0.0, 0.625, 0.25, 0.375, 0.25, 0.375, 0.25, 0.625, 0.25, 0.625, 0.5, 0.375, 0.5, 0.375, 0.5, 0.625, 0.5, 0.625, 0.75, 0.375, 0.75, 0.375, 0.75, 0.625, 0.75, 0.625, 1.0, 0.375, 1.0, 0.125, 0.5, 0.375, 0.5, 0.375, 0.75, 0.125, 0.75, 0.625, 0.5, 0.875, 0.5, 0.875, 0.75, 0.625, 0.75])
me_cube_027.update()
me_cube_028 = bpy.data.meshes.new('Cube.028')
me_cube_028.from_pydata([(-0.125, -1.5, -0.15), (-0.125, -1.5, 0.15), (-0.125, 1.5, -0.15), (-0.125, 1.5, 0.15), (0.125, -1.5, -0.15), (0.125, -1.5, 0.15), (0.125, 1.5, -0.15), (0.125, 1.5, 0.15)], [], [(0, 1, 3, 2), (2, 3, 7, 6), (6, 7, 5, 4), (4, 5, 1, 0), (2, 6, 4, 0), (7, 3, 1, 5)])
_uv = me_cube_028.uv_layers.new(name='UVMap')
_uv.uv.foreach_set('vector', [0.375, 0.0, 0.625, 0.0, 0.625, 0.25, 0.375, 0.25, 0.375, 0.25, 0.625, 0.25, 0.625, 0.5, 0.375, 0.5, 0.375, 0.5, 0.625, 0.5, 0.625, 0.75, 0.375, 0.75, 0.375, 0.75, 0.625, 0.75, 0.625, 1.0, 0.375, 1.0, 0.125, 0.5, 0.375, 0.5, 0.375, 0.75, 0.125, 0.75, 0.625, 0.5, 0.875, 0.5, 0.875, 0.75, 0.625, 0.75])
me_cube_028.update()
me_cube_029 = bpy.data.meshes.new('Cube.029')
me_cube_029.from_pydata([(-0.125, -1.5, -0.15), (-0.125, -1.5, 0.15), (-0.125, 1.5, -0.15), (-0.125, 1.5, 0.15), (0.125, -1.5, -0.15), (0.125, -1.5, 0.15), (0.125, 1.5, -0.15), (0.125, 1.5, 0.15)], [], [(0, 1, 3, 2), (2, 3, 7, 6), (6, 7, 5, 4), (4, 5, 1, 0), (2, 6, 4, 0), (7, 3, 1, 5)])
_uv = me_cube_029.uv_layers.new(name='UVMap')
_uv.uv.foreach_set('vector', [0.375, 0.0, 0.625, 0.0, 0.625, 0.25, 0.375, 0.25, 0.375, 0.25, 0.625, 0.25, 0.625, 0.5, 0.375, 0.5, 0.375, 0.5, 0.625, 0.5, 0.625, 0.75, 0.375, 0.75, 0.375, 0.75, 0.625, 0.75, 0.625, 1.0, 0.375, 1.0, 0.125, 0.5, 0.375, 0.5, 0.375, 0.75, 0.125, 0.75, 0.625, 0.5, 0.875, 0.5, 0.875, 0.75, 0.625, 0.75])
me_cube_029.update()
me_cube_030 = bpy.data.meshes.new('Cube.030')
me_cube_030.from_pydata([(-0.125, -1.5, -0.15), (-0.125, -1.5, 0.15), (-0.125, 1.5, -0.15), (-0.125, 1.5, 0.15), (0.125, -1.5, -0.15), (0.125, -1.5, 0.15), (0.125, 1.5, -0.15), (0.125, 1.5, 0.15)], [], [(0, 1, 3, 2), (2, 3, 7, 6), (6, 7, 5, 4), (4, 5, 1, 0), (2, 6, 4, 0), (7, 3, 1, 5)])
_uv = me_cube_030.uv_layers.new(name='UVMap')
_uv.uv.foreach_set('vector', [0.375, 0.0, 0.625, 0.0, 0.625, 0.25, 0.375, 0.25, 0.375, 0.25, 0.625, 0.25, 0.625, 0.5, 0.375, 0.5, 0.375, 0.5, 0.625, 0.5, 0.625, 0.75, 0.375, 0.75, 0.375, 0.75, 0.625, 0.75, 0.625, 1.0, 0.375, 1.0, 0.125, 0.5, 0.375, 0.5, 0.375, 0.75, 0.125, 0.75, 0.625, 0.5, 0.875, 0.5, 0.875, 0.75, 0.625, 0.75])
me_cube_030.update()
me_cube_031 = bpy.data.meshes.new('Cube.031')
me_cube_031.from_pydata([(-0.125, -1.5, -1.5), (-0.125, -1.5, 1.5), (-0.125, 1.5, -1.5), (-0.125, 1.5, 1.5), (0.125, -1.5, -1.5), (0.125, -1.5, 1.5), (0.125, 1.5, -1.5), (0.125, 1.5, 1.5)], [], [(0, 1, 3, 2), (2, 3, 7, 6), (6, 7, 5, 4), (4, 5, 1, 0), (2, 6, 4, 0), (7, 3, 1, 5)])
_uv = me_cube_031.uv_layers.new(name='UVMap')
_uv.uv.foreach_set('vector', [0.375, 0.0, 0.625, 0.0, 0.625, 0.25, 0.375, 0.25, 0.375, 0.25, 0.625, 0.25, 0.625, 0.5, 0.375, 0.5, 0.375, 0.5, 0.625, 0.5, 0.625, 0.75, 0.375, 0.75, 0.375, 0.75, 0.625, 0.75, 0.625, 1.0, 0.375, 1.0, 0.125, 0.5, 0.375, 0.5, 0.375, 0.75, 0.125, 0.75, 0.625, 0.5, 0.875, 0.5, 0.875, 0.75, 0.625, 0.75])
me_cube_031.update()
me_cube_032 = bpy.data.meshes.new('Cube.032')
me_cube_032.from_pydata([(-0.125, -1.5, -0.15), (-0.125, -1.5, 0.15), (-0.125, 1.5, -0.15), (-0.125, 1.5, 0.15), (0.125, -1.5, -0.15), (0.125, -1.5, 0.15), (0.125, 1.5, -0.15), (0.125, 1.5, 0.15)], [], [(0, 1, 3, 2), (2, 3, 7, 6), (6, 7, 5, 4), (4, 5, 1, 0), (2, 6, 4, 0), (7, 3, 1, 5)])
_uv = me_cube_032.uv_layers.new(name='UVMap')
_uv.uv.foreach_set('vector', [0.375, 0.0, 0.625, 0.0, 0.625, 0.25, 0.375, 0.25, 0.375, 0.25, 0.625, 0.25, 0.625, 0.5, 0.375, 0.5, 0.375, 0.5, 0.625, 0.5, 0.625, 0.75, 0.375, 0.75, 0.375, 0.75, 0.625, 0.75, 0.625, 1.0, 0.375, 1.0, 0.125, 0.5, 0.375, 0.5, 0.375, 0.75, 0.125, 0.75, 0.625, 0.5, 0.875, 0.5, 0.875, 0.75, 0.625, 0.75])
me_cube_032.update()
me_cube_033 = bpy.data.meshes.new('Cube.033')
me_cube_033.from_pydata([(-0.125, -1.5, -0.15), (-0.125, -1.5, 0.15), (-0.125, 1.5, -0.15), (-0.125, 1.5, 0.15), (0.125, -1.5, -0.15), (0.125, -1.5, 0.15), (0.125, 1.5, -0.15), (0.125, 1.5, 0.15)], [], [(0, 1, 3, 2), (2, 3, 7, 6), (6, 7, 5, 4), (4, 5, 1, 0), (2, 6, 4, 0), (7, 3, 1, 5)])
_uv = me_cube_033.uv_layers.new(name='UVMap')
_uv.uv.foreach_set('vector', [0.375, 0.0, 0.625, 0.0, 0.625, 0.25, 0.375, 0.25, 0.375, 0.25, 0.625, 0.25, 0.625, 0.5, 0.375, 0.5, 0.375, 0.5, 0.625, 0.5, 0.625, 0.75, 0.375, 0.75, 0.375, 0.75, 0.625, 0.75, 0.625, 1.0, 0.375, 1.0, 0.125, 0.5, 0.375, 0.5, 0.375, 0.75, 0.125, 0.75, 0.625, 0.5, 0.875, 0.5, 0.875, 0.75, 0.625, 0.75])
me_cube_033.update()
me_cube_034 = bpy.data.meshes.new('Cube.034')
me_cube_034.from_pydata([(-0.125, -1.5, -0.15), (-0.125, -1.5, 0.15), (-0.125, 1.5, -0.15), (-0.125, 1.5, 0.15), (0.125, -1.5, -0.15), (0.125, -1.5, 0.15), (0.125, 1.5, -0.15), (0.125, 1.5, 0.15)], [], [(0, 1, 3, 2), (2, 3, 7, 6), (6, 7, 5, 4), (4, 5, 1, 0), (2, 6, 4, 0), (7, 3, 1, 5)])
_uv = me_cube_034.uv_layers.new(name='UVMap')
_uv.uv.foreach_set('vector', [0.375, 0.0, 0.625, 0.0, 0.625, 0.25, 0.375, 0.25, 0.375, 0.25, 0.625, 0.25, 0.625, 0.5, 0.375, 0.5, 0.375, 0.5, 0.625, 0.5, 0.625, 0.75, 0.375, 0.75, 0.375, 0.75, 0.625, 0.75, 0.625, 1.0, 0.375, 1.0, 0.125, 0.5, 0.375, 0.5, 0.375, 0.75, 0.125, 0.75, 0.625, 0.5, 0.875, 0.5, 0.875, 0.75, 0.625, 0.75])
me_cube_034.update()
me_cube_035 = bpy.data.meshes.new('Cube.035')
me_cube_035.from_pydata([(-0.125, -1.5, -0.15), (-0.125, -1.5, 0.15), (-0.125, 1.5, -0.15), (-0.125, 1.5, 0.15), (0.125, -1.5, -0.15), (0.125, -1.5, 0.15), (0.125, 1.5, -0.15), (0.125, 1.5, 0.15)], [], [(0, 1, 3, 2), (2, 3, 7, 6), (6, 7, 5, 4), (4, 5, 1, 0), (2, 6, 4, 0), (7, 3, 1, 5)])
_uv = me_cube_035.uv_layers.new(name='UVMap')
_uv.uv.foreach_set('vector', [0.375, 0.0, 0.625, 0.0, 0.625, 0.25, 0.375, 0.25, 0.375, 0.25, 0.625, 0.25, 0.625, 0.5, 0.375, 0.5, 0.375, 0.5, 0.625, 0.5, 0.625, 0.75, 0.375, 0.75, 0.375, 0.75, 0.625, 0.75, 0.625, 1.0, 0.375, 1.0, 0.125, 0.5, 0.375, 0.5, 0.375, 0.75, 0.125, 0.75, 0.625, 0.5, 0.875, 0.5, 0.875, 0.75, 0.625, 0.75])
me_cube_035.update()

# ---- objects
ob_light = bpy.data.objects.new('Light', light_light)
ob_camera = bpy.data.objects.new('Camera', cam_camera)
ob_wall_01_mesh = bpy.data.objects.new('Wall_01_Mesh', me_cube_001)
ob_wall_window_01 = bpy.data.objects.new('Wall_Window_01', me_cube_002)
ob_wall_door_01_mesh = bpy.data.objects.new('Wall_Door_01_Mesh', me_cube_003)
ob_wall_door_01_frame = bpy.data.objects.new('Wall_Door_01_Frame', me_cube_005)
ob_wall_door_01 = bpy.data.objects.new('Wall_Door_01', None)
ob_wall_window_02_mesh = bpy.data.objects.new('Wall_Window_02_Mesh', me_cube_006)
ob_wall_door_02 = bpy.data.objects.new('Wall_Door_02', None)
ob_wall_window_02_frame_01 = bpy.data.objects.new('Wall_Window_02_Frame_01', me_cube_007)
ob_wall_window_02_frame_02 = bpy.data.objects.new('Wall_Window_02_Frame_02', me_cube_008)
ob_wall_window_03_mesh = bpy.data.objects.new('Wall_Window_03_Mesh', me_cube_009)
ob_wall_door_03 = bpy.data.objects.new('Wall_Door_03', None)
ob_wall_window_03_frame_01 = bpy.data.objects.new('Wall_Window_03_Frame_01', me_cube_012)
ob_wall_window_03_frame_02 = bpy.data.objects.new('Wall_Window_03_Frame_02', me_cube_013)
ob_wall_01 = bpy.data.objects.new('Wall_01', None)
ob_wall_02_mesh = bpy.data.objects.new('Wall_02_Mesh', me_cube_014)
ob_wall_02 = bpy.data.objects.new('Wall_02', None)
ob_wall_01_balken_01 = bpy.data.objects.new('Wall_01_Balken_01', me_cube_015)
ob_wall_01_balken_02 = bpy.data.objects.new('Wall_01_Balken_02', me_cube_016)
ob_wall_02_balken_02 = bpy.data.objects.new('Wall_02_Balken_02', me_cube_019)
ob_wall_02_balken_01 = bpy.data.objects.new('Wall_02_Balken_01', me_cube_020)
ob_wall_03_mesh = bpy.data.objects.new('Wall_03_Mesh', me_cube_021)
ob_wall_03 = bpy.data.objects.new('Wall_03', None)
ob_wall_03_balken_02 = bpy.data.objects.new('Wall_03_Balken_02', me_cube_022)
ob_wall_03_balken_01 = bpy.data.objects.new('Wall_03_Balken_01', me_cube_023)
ob_wall_03_balken_03 = bpy.data.objects.new('Wall_03_Balken_03', me_cube_024)
ob_wall_04_mesh = bpy.data.objects.new('Wall_04_Mesh', me_cube_025)
ob_wall_04 = bpy.data.objects.new('Wall_04', None)
ob_wall_04_balken_02 = bpy.data.objects.new('Wall_04_Balken_02', me_cube_026)
ob_wall_04_balken_01 = bpy.data.objects.new('Wall_04_Balken_01', me_cube_027)
ob_wall_04_balken_03 = bpy.data.objects.new('Wall_04_Balken_03', me_cube_028)
ob_wall_04_balken_04 = bpy.data.objects.new('Wall_04_Balken_04', me_cube_029)
ob_wall_04_balken_05 = bpy.data.objects.new('Wall_04_Balken_05', me_cube_030)
ob_wall_05_mesh = bpy.data.objects.new('Wall_05_Mesh', me_cube_031)
ob_wall_05 = bpy.data.objects.new('Wall_05', None)
ob_wall_05_balken_02 = bpy.data.objects.new('Wall_05_Balken_02', me_cube_032)
ob_wall_05_balken_01 = bpy.data.objects.new('Wall_05_Balken_01', me_cube_033)
ob_wall_05_balken_03 = bpy.data.objects.new('Wall_05_Balken_03', me_cube_034)
ob_wall_05_balken_04 = bpy.data.objects.new('Wall_05_Balken_04', me_cube_035)

# ---- transforms, parenting, visibility, modifiers, constraints
ob_light.location = (4.076, 1.005, 5.904)
ob_light.rotation_euler = (0.6503, 0.05522, 1.866)
ob_light.lock_rotations_4d = False
ob_light.empty_display_type = 'ARROWS'
ob_light.color = (0.0, 0.0, 0.0, 0.0)
ob_light.lineart.crease_threshold = 0.0
ob_camera.location = (7.359, -6.926, 4.958)
ob_camera.rotation_euler = (1.109, 0.0, 0.8149)
ob_camera.lock_rotations_4d = False
ob_camera.empty_display_type = 'ARROWS'
ob_camera.color = (0.0, 0.0, 0.0, 0.0)
ob_camera.display_type = 'WIRE'
ob_camera.lineart.crease_threshold = 0.0
ob_wall_01_mesh.parent = ob_wall_01
ob_wall_01_mesh.matrix_parent_inverse = Matrix(((1.0, -0.0, -0.0, -0.125), (-0.0, 1.0, 0.0, 1.5), (-0.0, -0.0, 1.0, -0.0), (-0.0, 0.0, -0.0, 1.0)))
ob_wall_01_mesh.location = (0.0, 0.0, 1.5)
ob_wall_window_01.location = (0.0, 22.0, 1.5)
ob_wall_door_01_mesh.parent = ob_wall_door_01
ob_wall_door_01_mesh.matrix_parent_inverse = Matrix(((1.0, -0.0, 0.0, -0.125), (-0.0, 1.0, -0.0, -6.5), (0.0, -0.0, 1.0, -0.0), (-0.0, 0.0, -0.0, 1.0)))
ob_wall_door_01_mesh.location = (0.0, 8.0, 1.5)
_m = ob_wall_door_01_mesh.modifiers.new('Mirror', 'MIRROR')
_m.use_axis = (False, True, False)
_m.use_clip = True
_m = ob_wall_door_01_mesh.modifiers.new('Auto Smooth', 'NODES')
_m.node_group = ng_auto_smooth
_gi = [s.identifier for s in ng_auto_smooth.interface.items_tree if s.item_type == 'SOCKET' and s.in_out == 'INPUT']
_m[_gi[1]] = 0.5236  # Angle
ob_wall_door_01_frame.parent = ob_wall_door_01
ob_wall_door_01_frame.matrix_parent_inverse = Matrix(((1.0, -0.0, 0.0, -0.125), (-0.0, 1.0, -0.0, -6.5), (0.0, -0.0, 1.0, -0.0), (-0.0, 0.0, -0.0, 1.0)))
ob_wall_door_01_frame.location = (0.0, 8.0, 1.505)
ob_wall_door_01_frame.scale = (2.0, 1.0, 1.0)
_m = ob_wall_door_01_frame.modifiers.new('Auto Smooth', 'NODES')
_m.node_group = ng_auto_smooth
_gi = [s.identifier for s in ng_auto_smooth.interface.items_tree if s.item_type == 'SOCKET' and s.in_out == 'INPUT']
_m[_gi[1]] = 0.5236  # Angle
ob_wall_door_01.location = (0.125, 24.5, 0.0)
ob_wall_window_02_mesh.parent = ob_wall_door_02
ob_wall_window_02_mesh.matrix_parent_inverse = Matrix(((1.0, -0.0, 0.0, -0.125), (-0.0, 1.0, -0.0, -10.5), (0.0, -0.0, 1.0, -0.0), (-0.0, 0.0, -0.0, 1.0)))
ob_wall_window_02_mesh.location = (0.0, 12.0, 1.5)
_m = ob_wall_window_02_mesh.modifiers.new('Mirror', 'MIRROR')
_m.use_axis = (False, True, False)
ob_wall_door_02.location = (0.125, 28.5, 0.0)
ob_wall_window_02_frame_01.parent = ob_wall_door_02
ob_wall_window_02_frame_01.matrix_parent_inverse = Matrix(((1.0, -0.0, 0.0, -0.125), (-0.0, 1.0, -0.0, -10.5), (0.0, -0.0, 1.0, -0.0), (-0.0, 0.0, -0.0, 1.0)))
ob_wall_window_02_frame_01.location = (0.0, 12.0, 2.5)
ob_wall_window_02_frame_01.scale = (2.0, 1.5, 1.0)
_m = ob_wall_window_02_frame_01.modifiers.new('Mirror', 'MIRROR')
_m.use_axis = (False, True, False)
ob_wall_window_02_frame_02.parent = ob_wall_door_02
ob_wall_window_02_frame_02.matrix_parent_inverse = Matrix(((1.0, -0.0, 0.0, -0.125), (-0.0, 1.0, -0.0, -10.5), (0.0, -0.0, 1.0, -0.0), (-0.0, 0.0, -0.0, 1.0)))
ob_wall_window_02_frame_02.location = (0.0, 12.0, 1.5)
ob_wall_window_02_frame_02.scale = (2.0, 1.0, 1.0)
_m = ob_wall_window_02_frame_02.modifiers.new('Mirror', 'MIRROR')
_m.use_axis = (False, True, False)
ob_wall_window_03_mesh.parent = ob_wall_door_03
ob_wall_window_03_mesh.matrix_parent_inverse = Matrix(((1.0, -0.0, 0.0, -0.125), (-0.0, 1.0, -0.0, -10.5), (0.0, -0.0, 1.0, -0.0), (-0.0, 0.0, -0.0, 1.0)))
ob_wall_window_03_mesh.location = (0.0, 12.0, 1.5)
_m = ob_wall_window_03_mesh.modifiers.new('Mirror', 'MIRROR')
_m.use_axis = (False, True, False)
ob_wall_door_03.location = (0.125, 32.5, 0.0)
ob_wall_window_03_frame_01.parent = ob_wall_door_03
ob_wall_window_03_frame_01.matrix_parent_inverse = Matrix(((1.0, -0.0, 0.0, -0.125), (-0.0, 1.0, -0.0, -10.5), (0.0, -0.0, 1.0, -0.0), (-0.0, 0.0, -0.0, 1.0)))
ob_wall_window_03_frame_01.location = (0.0, 12.0, 1.5)
ob_wall_window_03_frame_01.scale = (2.0, 1.111, 1.0)
_m = ob_wall_window_03_frame_01.modifiers.new('Mirror', 'MIRROR')
_m.use_axis = (False, True, False)
ob_wall_window_03_frame_02.parent = ob_wall_door_03
ob_wall_window_03_frame_02.matrix_parent_inverse = Matrix(((1.0, -0.0, 0.0, -0.125), (-0.0, 1.0, -0.0, -10.5), (0.0, -0.0, 1.0, -0.0), (-0.0, 0.0, -0.0, 1.0)))
ob_wall_window_03_frame_02.location = (0.0, 12.0, 1.5)
ob_wall_window_03_frame_02.scale = (2.0, 1.0, 1.0)
_m = ob_wall_window_03_frame_02.modifiers.new('Mirror', 'MIRROR')
_m.use_axis = (False, True, False)
ob_wall_01.location = (0.125, -1.5, 0.0)
ob_wall_02_mesh.parent = ob_wall_02
ob_wall_02_mesh.matrix_parent_inverse = Matrix(((1.0, -0.0, -0.0, -0.125), (-0.0, 1.0, 0.0, 1.5), (-0.0, -0.0, 1.0, -0.0), (-0.0, 0.0, -0.0, 1.0)))
ob_wall_02_mesh.location = (0.0, 0.0, 1.5)
ob_wall_02.location = (0.125, 2.5, 0.0)
ob_wall_01_balken_01.parent = ob_wall_01
ob_wall_01_balken_01.matrix_parent_inverse = Matrix(((1.0, -0.0, -0.0, -0.125), (-0.0, 1.0, 0.0, 1.5), (-0.0, -0.0, 1.0, -0.0), (-0.0, 0.0, -0.0, 1.0)))
ob_wall_01_balken_01.location = (-0.25, 0.0, 2.875)
ob_wall_01_balken_01.scale = (1.0, 1.0, 0.8333)
ob_wall_01_balken_02.parent = ob_wall_01
ob_wall_01_balken_02.matrix_parent_inverse = Matrix(((1.0, -0.0, -0.0, -0.125), (-0.0, 1.0, 0.0, 1.5), (-0.0, -0.0, 1.0, -0.0), (-0.0, 0.0, -0.0, 1.0)))
ob_wall_01_balken_02.location = (-0.25, 0.0, 0.125)
ob_wall_01_balken_02.scale = (1.0, 1.0, 0.8333)
ob_wall_02_balken_02.parent = ob_wall_02
ob_wall_02_balken_02.matrix_parent_inverse = Matrix(((1.0, -0.0, 0.0, -0.125), (-0.0, 1.0, -0.0, -2.5), (0.0, -0.0, 1.0, -0.0), (-0.0, 0.0, -0.0, 1.0)))
ob_wall_02_balken_02.location = (-0.25, 4.0, 0.125)
ob_wall_02_balken_02.scale = (1.0, 1.0, 0.8333)
ob_wall_02_balken_01.parent = ob_wall_02
ob_wall_02_balken_01.matrix_parent_inverse = Matrix(((1.0, -0.0, 0.0, -0.125), (-0.0, 1.0, -0.0, -2.5), (0.0, -0.0, 1.0, -0.0), (-0.0, 0.0, -0.0, 1.0)))
ob_wall_02_balken_01.location = (-0.25, 4.0, 2.875)
ob_wall_02_balken_01.scale = (1.0, 1.0, 0.8333)
ob_wall_03_mesh.parent = ob_wall_03
ob_wall_03_mesh.matrix_parent_inverse = Matrix(((1.0, -0.0, -0.0, -0.125), (-0.0, 1.0, 0.0, 1.5), (-0.0, -0.0, 1.0, -0.0), (-0.0, 0.0, -0.0, 1.0)))
ob_wall_03_mesh.location = (0.0, 0.0, 1.5)
ob_wall_03.location = (0.125, 6.5, 0.0)
ob_wall_03_balken_02.parent = ob_wall_03
ob_wall_03_balken_02.matrix_parent_inverse = Matrix(((1.0, -0.0, 0.0, -0.125), (-0.0, 1.0, -0.0, -2.5), (0.0, -0.0, 1.0, -0.0), (-0.0, 0.0, -0.0, 1.0)))
ob_wall_03_balken_02.location = (-0.25, 4.0, 0.125)
ob_wall_03_balken_02.scale = (1.0, 1.0, 0.8333)
ob_wall_03_balken_01.parent = ob_wall_03
ob_wall_03_balken_01.matrix_parent_inverse = Matrix(((1.0, -0.0, 0.0, -0.125), (-0.0, 1.0, -0.0, -2.5), (0.0, -0.0, 1.0, -0.0), (-0.0, 0.0, -0.0, 1.0)))
ob_wall_03_balken_01.location = (-0.25, 4.0, 2.875)
ob_wall_03_balken_01.scale = (1.0, 1.0, 0.8333)
ob_wall_03_balken_03.parent = ob_wall_03
ob_wall_03_balken_03.matrix_parent_inverse = Matrix(((1.0, -0.0, 0.0, -0.125), (-0.0, 1.0, -0.0, -2.5), (0.0, -0.0, 1.0, -0.0), (-0.0, 0.0, -0.0, 1.0)))
ob_wall_03_balken_03.location = (-0.2, 4.0, 1.5)
ob_wall_03_balken_03.rotation_euler = (1.571, 0.0, 0.0)
ob_wall_03_balken_03.scale = (0.6, 0.8333, 0.8333)
ob_wall_04_mesh.parent = ob_wall_04
ob_wall_04_mesh.matrix_parent_inverse = Matrix(((1.0, -0.0, -0.0, -0.125), (-0.0, 1.0, 0.0, 1.5), (-0.0, -0.0, 1.0, -0.0), (-0.0, 0.0, -0.0, 1.0)))
ob_wall_04_mesh.location = (0.0, 0.0, 1.5)
ob_wall_04.location = (0.125, 10.5, 0.0)
ob_wall_04_balken_02.parent = ob_wall_04
ob_wall_04_balken_02.matrix_parent_inverse = Matrix(((1.0, -0.0, 0.0, -0.125), (-0.0, 1.0, -0.0, -2.5), (0.0, -0.0, 1.0, -0.0), (-0.0, 0.0, -0.0, 1.0)))
ob_wall_04_balken_02.location = (-0.25, 4.0, 0.125)
ob_wall_04_balken_02.scale = (1.0, 1.0, 0.8333)
ob_wall_04_balken_01.parent = ob_wall_04
ob_wall_04_balken_01.matrix_parent_inverse = Matrix(((1.0, -0.0, 0.0, -0.125), (-0.0, 1.0, -0.0, -2.5), (0.0, -0.0, 1.0, -0.0), (-0.0, 0.0, -0.0, 1.0)))
ob_wall_04_balken_01.location = (-0.25, 4.0, 2.875)
ob_wall_04_balken_01.scale = (1.0, 1.0, 0.8333)
ob_wall_04_balken_03.parent = ob_wall_04
ob_wall_04_balken_03.matrix_parent_inverse = Matrix(((1.0, -0.0, 0.0, -0.125), (-0.0, 1.0, -0.0, -2.5), (0.0, -0.0, 1.0, -0.0), (-0.0, 0.0, -0.0, 1.0)))
ob_wall_04_balken_03.location = (-0.2, 4.0, 1.5)
ob_wall_04_balken_03.rotation_euler = (1.571, 0.0, 0.0)
ob_wall_04_balken_03.scale = (0.6, 0.8333, 0.8333)
ob_wall_04_balken_04.parent = ob_wall_04
ob_wall_04_balken_04.matrix_parent_inverse = Matrix(((1.0, -0.0, 0.0, -0.125), (-0.0, 1.0, -0.0, -2.5), (0.0, -0.0, 1.0, -0.0), (-0.0, 0.0, -0.0, 1.0)))
ob_wall_04_balken_04.location = (-0.175, 4.689, 1.503)
ob_wall_04_balken_04.rotation_euler = (1.082, -7.282e-17, -1.228e-17)
ob_wall_04_balken_04.scale = (0.4, 1.0, 0.8333)
ob_wall_04_balken_05.parent = ob_wall_04
ob_wall_04_balken_05.matrix_parent_inverse = Matrix(((1.0, -0.0, 0.0, -0.125), (-0.0, 1.0, -0.0, -2.5), (0.0, -0.0, 1.0, -0.0), (-0.0, 0.0, -0.0, 1.0)))
ob_wall_04_balken_05.location = (-0.175, 3.325, 1.513)
ob_wall_04_balken_05.rotation_euler = (-1.082, -7.282e-17, -1.228e-17)
ob_wall_04_balken_05.scale = (0.4, 1.0, 0.8333)
ob_wall_05_mesh.parent = ob_wall_05
ob_wall_05_mesh.matrix_parent_inverse = Matrix(((1.0, -0.0, -0.0, -0.125), (-0.0, 1.0, 0.0, 1.5), (-0.0, -0.0, 1.0, -0.0), (-0.0, 0.0, -0.0, 1.0)))
ob_wall_05_mesh.location = (0.0, 0.0, 1.5)
ob_wall_05.location = (0.125, 14.5, 0.0)
ob_wall_05_balken_02.parent = ob_wall_05
ob_wall_05_balken_02.matrix_parent_inverse = Matrix(((1.0, -0.0, 0.0, -0.125), (-0.0, 1.0, -0.0, -2.5), (0.0, -0.0, 1.0, -0.0), (-0.0, 0.0, -0.0, 1.0)))
ob_wall_05_balken_02.location = (-0.25, 4.0, 0.125)
ob_wall_05_balken_02.scale = (1.0, 1.0, 0.8333)
ob_wall_05_balken_01.parent = ob_wall_05
ob_wall_05_balken_01.matrix_parent_inverse = Matrix(((1.0, -0.0, 0.0, -0.125), (-0.0, 1.0, -0.0, -2.5), (0.0, -0.0, 1.0, -0.0), (-0.0, 0.0, -0.0, 1.0)))
ob_wall_05_balken_01.location = (-0.25, 4.0, 2.875)
ob_wall_05_balken_01.scale = (1.0, 1.0, 0.8333)
ob_wall_05_balken_03.parent = ob_wall_05
ob_wall_05_balken_03.matrix_parent_inverse = Matrix(((1.0, -0.0, 0.0, -0.125), (-0.0, 1.0, -0.0, -2.5), (0.0, -0.0, 1.0, -0.0), (-0.0, 0.0, -0.0, 1.0)))
ob_wall_05_balken_03.location = (-0.275, 4.0, 1.5)
ob_wall_05_balken_03.rotation_euler = (1.571, 0.0, 0.0)
ob_wall_05_balken_03.scale = (0.4, 0.8333, 0.8333)
ob_wall_05_balken_04.parent = ob_wall_05
ob_wall_05_balken_04.matrix_parent_inverse = Matrix(((1.0, -0.0, 0.0, -0.125), (-0.0, 1.0, -0.0, -2.5), (0.0, -0.0, 1.0, -0.0), (-0.0, 0.0, -0.0, 1.0)))
ob_wall_05_balken_04.location = (-0.175, 4.031, 1.498)
ob_wall_05_balken_04.rotation_euler = (0.7493, -2.983e-19, -1.903e-22)
ob_wall_05_balken_04.scale = (0.4, 1.0, 0.8333)

# ---- collection membership
col_collection.objects.link(ob_light)
col_collection.objects.link(ob_camera)
col_blockout.objects.link(ob_wall_01_mesh)
col_blockout.objects.link(ob_wall_window_01)
col_blockout.objects.link(ob_wall_door_01_mesh)
col_blockout.objects.link(ob_wall_door_01_frame)
col_blockout.objects.link(ob_wall_door_01)
col_blockout.objects.link(ob_wall_window_02_mesh)
col_blockout.objects.link(ob_wall_door_02)
col_blockout.objects.link(ob_wall_window_02_frame_01)
col_blockout.objects.link(ob_wall_window_02_frame_02)
col_blockout.objects.link(ob_wall_window_03_mesh)
col_blockout.objects.link(ob_wall_door_03)
col_blockout.objects.link(ob_wall_window_03_frame_01)
col_blockout.objects.link(ob_wall_window_03_frame_02)
col_blockout.objects.link(ob_wall_01)
col_blockout.objects.link(ob_wall_02_mesh)
col_blockout.objects.link(ob_wall_02)
col_blockout.objects.link(ob_wall_01_balken_01)
col_blockout.objects.link(ob_wall_01_balken_02)
col_blockout.objects.link(ob_wall_02_balken_02)
col_blockout.objects.link(ob_wall_02_balken_01)
col_blockout.objects.link(ob_wall_03_mesh)
col_blockout.objects.link(ob_wall_03)
col_blockout.objects.link(ob_wall_03_balken_02)
col_blockout.objects.link(ob_wall_03_balken_01)
col_blockout.objects.link(ob_wall_03_balken_03)
col_blockout.objects.link(ob_wall_04_mesh)
col_blockout.objects.link(ob_wall_04)
col_blockout.objects.link(ob_wall_04_balken_02)
col_blockout.objects.link(ob_wall_04_balken_01)
col_blockout.objects.link(ob_wall_04_balken_03)
col_blockout.objects.link(ob_wall_04_balken_04)
col_blockout.objects.link(ob_wall_04_balken_05)
col_blockout.objects.link(ob_wall_05_mesh)
col_blockout.objects.link(ob_wall_05)
col_blockout.objects.link(ob_wall_05_balken_02)
col_blockout.objects.link(ob_wall_05_balken_01)
col_blockout.objects.link(ob_wall_05_balken_03)
col_blockout.objects.link(ob_wall_05_balken_04)

# ---- scene / render settings (as saved in the file)
scene.camera = ob_camera
scene.frame_start = 1; scene.frame_end = 250; scene.frame_set(1)
scene.render.engine = 'BLENDER_EEVEE_NEXT'
scene.cycles.sampling_pattern = 'TABULATED_SOBOL'
scene.view_settings.view_transform = 'Filmic'
bpy.context.view_layer.update()
